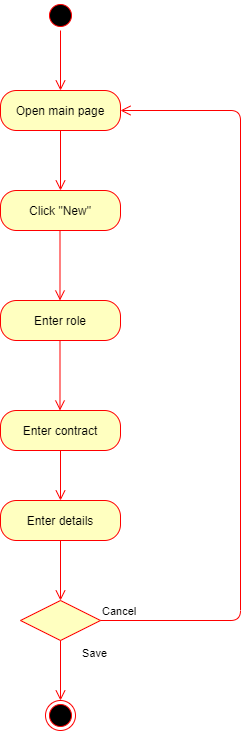

The diagram above was exported from draw.io. Its source (the exported page's mxGraphModel, read from the mxfile embedded in the PNG):
<mxGraphModel dx="1038" dy="548" grid="1" gridSize="10" guides="1" tooltips="1" connect="1" arrows="1" fold="1" page="1" pageScale="1" pageWidth="850" pageHeight="1100" math="0" shadow="0">
  <root>
    <mxCell id="0" />
    <mxCell id="1" parent="0" />
    <mxCell id="PspxhoBamMMMvUKT2TuL-2" value="Open main page" style="rounded=1;whiteSpace=wrap;html=1;arcSize=40;fontColor=#000000;fillColor=#ffffc0;strokeColor=#ff0000;" vertex="1" parent="1">
      <mxGeometry x="200" y="110" width="120" height="40" as="geometry" />
    </mxCell>
    <mxCell id="PspxhoBamMMMvUKT2TuL-3" value="" style="edgeStyle=orthogonalEdgeStyle;html=1;verticalAlign=bottom;endArrow=open;endSize=8;strokeColor=#ff0000;" edge="1" source="PspxhoBamMMMvUKT2TuL-2" parent="1">
      <mxGeometry relative="1" as="geometry">
        <mxPoint x="260" y="210" as="targetPoint" />
      </mxGeometry>
    </mxCell>
    <mxCell id="PspxhoBamMMMvUKT2TuL-4" value="" style="ellipse;html=1;shape=startState;fillColor=#000000;strokeColor=#ff0000;" vertex="1" parent="1">
      <mxGeometry x="245" y="20" width="30" height="30" as="geometry" />
    </mxCell>
    <mxCell id="PspxhoBamMMMvUKT2TuL-5" value="" style="edgeStyle=orthogonalEdgeStyle;html=1;verticalAlign=bottom;endArrow=open;endSize=8;strokeColor=#ff0000;" edge="1" source="PspxhoBamMMMvUKT2TuL-4" parent="1">
      <mxGeometry relative="1" as="geometry">
        <mxPoint x="260" y="110" as="targetPoint" />
      </mxGeometry>
    </mxCell>
    <mxCell id="PspxhoBamMMMvUKT2TuL-14" value="Click &quot;New&quot;" style="rounded=1;whiteSpace=wrap;html=1;arcSize=40;fontColor=#000000;fillColor=#ffffc0;strokeColor=#ff0000;" vertex="1" parent="1">
      <mxGeometry x="200" y="210" width="120" height="40" as="geometry" />
    </mxCell>
    <mxCell id="PspxhoBamMMMvUKT2TuL-28" value="Enter role" style="rounded=1;whiteSpace=wrap;html=1;arcSize=40;fontColor=#000000;fillColor=#ffffc0;strokeColor=#ff0000;" vertex="1" parent="1">
      <mxGeometry x="200" y="320" width="120" height="40" as="geometry" />
    </mxCell>
    <mxCell id="PspxhoBamMMMvUKT2TuL-61" value="" style="edgeStyle=orthogonalEdgeStyle;html=1;verticalAlign=bottom;endArrow=open;endSize=8;strokeColor=#ff0000;" edge="1" parent="1">
      <mxGeometry relative="1" as="geometry">
        <mxPoint x="259.5" y="320" as="targetPoint" />
        <mxPoint x="259.5" y="250" as="sourcePoint" />
      </mxGeometry>
    </mxCell>
    <mxCell id="PspxhoBamMMMvUKT2TuL-62" value="Enter contract" style="rounded=1;whiteSpace=wrap;html=1;arcSize=40;fontColor=#000000;fillColor=#ffffc0;strokeColor=#ff0000;" vertex="1" parent="1">
      <mxGeometry x="200" y="430" width="120" height="40" as="geometry" />
    </mxCell>
    <mxCell id="PspxhoBamMMMvUKT2TuL-63" value="" style="edgeStyle=orthogonalEdgeStyle;html=1;verticalAlign=bottom;endArrow=open;endSize=8;strokeColor=#ff0000;entryX=0.5;entryY=0;entryDx=0;entryDy=0;" edge="1" source="PspxhoBamMMMvUKT2TuL-62" parent="1" target="PspxhoBamMMMvUKT2TuL-66">
      <mxGeometry relative="1" as="geometry">
        <mxPoint x="310" y="520" as="targetPoint" />
      </mxGeometry>
    </mxCell>
    <mxCell id="PspxhoBamMMMvUKT2TuL-65" value="" style="edgeStyle=orthogonalEdgeStyle;html=1;verticalAlign=bottom;endArrow=open;endSize=8;strokeColor=#ff0000;" edge="1" parent="1">
      <mxGeometry relative="1" as="geometry">
        <mxPoint x="259.5" y="430" as="targetPoint" />
        <mxPoint x="259.5" y="360" as="sourcePoint" />
      </mxGeometry>
    </mxCell>
    <mxCell id="PspxhoBamMMMvUKT2TuL-66" value="Enter details" style="rounded=1;whiteSpace=wrap;html=1;arcSize=40;fontColor=#000000;fillColor=#ffffc0;strokeColor=#ff0000;" vertex="1" parent="1">
      <mxGeometry x="200" y="520" width="120" height="40" as="geometry" />
    </mxCell>
    <mxCell id="PspxhoBamMMMvUKT2TuL-67" value="" style="edgeStyle=orthogonalEdgeStyle;html=1;verticalAlign=bottom;endArrow=open;endSize=8;strokeColor=#ff0000;" edge="1" source="PspxhoBamMMMvUKT2TuL-66" parent="1">
      <mxGeometry relative="1" as="geometry">
        <mxPoint x="260" y="620" as="targetPoint" />
      </mxGeometry>
    </mxCell>
    <mxCell id="PspxhoBamMMMvUKT2TuL-68" value="" style="rhombus;whiteSpace=wrap;html=1;fillColor=#ffffc0;strokeColor=#ff0000;" vertex="1" parent="1">
      <mxGeometry x="220" y="620" width="80" height="40" as="geometry" />
    </mxCell>
    <mxCell id="PspxhoBamMMMvUKT2TuL-69" value="Cancel" style="edgeStyle=orthogonalEdgeStyle;html=1;align=left;verticalAlign=bottom;endArrow=open;endSize=8;strokeColor=#ff0000;entryX=1;entryY=0.5;entryDx=0;entryDy=0;" edge="1" source="PspxhoBamMMMvUKT2TuL-68" parent="1" target="PspxhoBamMMMvUKT2TuL-2">
      <mxGeometry x="-1" relative="1" as="geometry">
        <mxPoint x="380" y="640" as="targetPoint" />
        <Array as="points">
          <mxPoint x="440" y="640" />
          <mxPoint x="440" y="130" />
        </Array>
      </mxGeometry>
    </mxCell>
    <mxCell id="PspxhoBamMMMvUKT2TuL-70" value="Save" style="edgeStyle=orthogonalEdgeStyle;html=1;align=left;verticalAlign=top;endArrow=open;endSize=8;strokeColor=#ff0000;" edge="1" source="PspxhoBamMMMvUKT2TuL-68" parent="1">
      <mxGeometry x="-1" y="20" relative="1" as="geometry">
        <mxPoint x="260" y="720" as="targetPoint" />
        <mxPoint as="offset" />
      </mxGeometry>
    </mxCell>
    <mxCell id="PspxhoBamMMMvUKT2TuL-71" value="" style="ellipse;html=1;shape=endState;fillColor=#000000;strokeColor=#ff0000;" vertex="1" parent="1">
      <mxGeometry x="245" y="720" width="30" height="30" as="geometry" />
    </mxCell>
  </root>
</mxGraphModel>